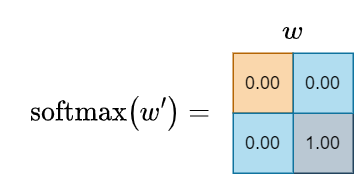

The diagram above was exported from draw.io. Its source (the exported page's mxGraphModel, read from the mxfile embedded in the PNG):
<mxGraphModel dx="757" dy="681" grid="1" gridSize="10" guides="1" tooltips="1" connect="1" arrows="1" fold="1" page="1" pageScale="1" pageWidth="827" pageHeight="1169" math="1" shadow="0">
  <root>
    <mxCell id="0" />
    <mxCell id="1" parent="0" />
    <mxCell id="2" value="`\text{softmax}(w^') =`" style="text;html=1;strokeColor=none;fillColor=none;align=center;verticalAlign=middle;whiteSpace=wrap;rounded=0;fontSize=16;" vertex="1" parent="1">
      <mxGeometry x="160" y="600" width="150" height="40" as="geometry" />
    </mxCell>
    <mxCell id="3" value="0.00" style="rounded=0;whiteSpace=wrap;html=1;fillColor=#fad7ac;strokeColor=#b46504;" vertex="1" parent="1">
      <mxGeometry x="310" y="580" width="40" height="40" as="geometry" />
    </mxCell>
    <mxCell id="4" value="1.00" style="rounded=0;whiteSpace=wrap;html=1;fillColor=#bac8d3;strokeColor=#23445d;" vertex="1" parent="1">
      <mxGeometry x="350" y="620" width="40" height="40" as="geometry" />
    </mxCell>
    <mxCell id="5" value="0.00" style="rounded=0;whiteSpace=wrap;html=1;fillColor=#b1ddf0;strokeColor=#10739e;" vertex="1" parent="1">
      <mxGeometry x="350" y="580" width="40" height="40" as="geometry" />
    </mxCell>
    <mxCell id="6" value="0.00" style="rounded=0;whiteSpace=wrap;html=1;fillColor=#b1ddf0;strokeColor=#10739e;" vertex="1" parent="1">
      <mxGeometry x="310" y="620" width="40" height="40" as="geometry" />
    </mxCell>
    <mxCell id="7" value="`w`" style="text;html=1;strokeColor=none;fillColor=none;align=center;verticalAlign=middle;whiteSpace=wrap;rounded=0;fontSize=16;" vertex="1" parent="1">
      <mxGeometry x="310" y="550" width="80" height="30" as="geometry" />
    </mxCell>
  </root>
</mxGraphModel>